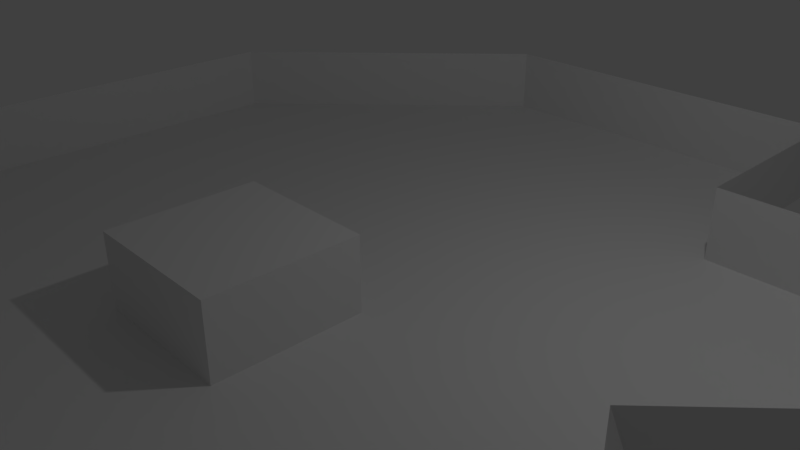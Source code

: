 # Source: Map.blend  (saved by Blender 2.79.0; exported with 4.5.12 LTS)
import bpy
from mathutils import Matrix  # noqa: F401  (used for matrix-valued properties, if any)

bpy.ops.wm.read_factory_settings(use_empty=True)
scene = bpy.context.scene
scene.name = 'Scene'

# ---- collections
col_collection_1 = bpy.data.collections.new('Collection 1'); scene.collection.children.link(col_collection_1)

# ---- world
world_world = bpy.data.worlds.new('World'); scene.world = world_world
world_world.color = (0.05088, 0.05088, 0.05088)
world_world.use_sun_shadow = False
world_world.sun_shadow_jitter_overblur = 0.0
world_world.cycles.sampling_method = 'MANUAL'

# ---- cameras
cam_camera = bpy.data.cameras.new('Camera')
cam_camera.clip_end = 100.0
cam_camera.lens = 35.0
cam_camera.sensor_width = 32.0
cam_camera.sensor_height = 18.0
cam_camera.ortho_scale = 7.314
cam_camera.dof.focus_distance = 0.0
cam_camera.dof.aperture_fstop = 128.0

# ---- lights
light_lamp = bpy.data.lights.new('Lamp', 'POINT')
light_lamp.transmission_factor = 0.0
light_lamp.cutoff_distance = 30.0
light_lamp.energy = 100.0
light_lamp.shadow_buffer_clip_start = 1.001
light_lamp.shadow_soft_size = 0.1
light_lamp.shadow_maximum_resolution = 0.006
light_lamp.use_absolute_resolution = True

# ---- meshes
me_plane = bpy.data.meshes.new('Plane')
me_plane.from_pydata([(0.6151, -0.8405, 0.1667), (1.0, 1.0, 0.0), (0.5913, -0.9187, 0.1667), (1.0, 1.0, 0.1667), (-1.0, -0.4, 0.0), (-1.0, -0.4, 0.1667), (-0.4, -1.0, 0.0), (-0.4, -1.0, 0.1667), (-0.5, 1.0, 0.0), (-0.5, 1.0, 0.1667), (-1.0, 0.5051, 0.0), (-1.0, 0.5051, 0.1667), (-0.5, 0.5051, 0.0), (-0.5, 0.5051, 0.1667), (0.1667, -0.1667, 0.0), (0.5, -0.1667, 0.0), (0.5, 0.1667, 0.0), (0.1667, 0.1667, 0.0), (0.1667, -0.1667, 0.1667), (0.5, -0.1667, 0.1667), (0.5, 0.1667, 0.1667), (0.1667, 0.1667, 0.1667), (1.0, -0.5833, 0.0), (0.5833, -1.0, 0.0), (1.0, -0.5833, 0.1667), (0.5833, -1.0, 0.1667), (0.5913, -0.9187, 0.0), (0.6151, -0.8405, 0.0), (0.6536, -0.7685, 0.0), (0.7054, -0.7054, 0.0), (0.7685, -0.6536, 0.0), (0.8405, -0.6151, 0.0), (0.9187, -0.5913, 0.0), (0.6536, -0.7685, 0.1667), (0.7054, -0.7054, 0.1667), (0.7685, -0.6536, 0.1667), (0.8405, -0.6151, 0.1667), (0.9187, -0.5913, 0.1667), (0.4857, 1.0, 0.1667), (0.0143, 1.0, 0.1667), (0.4857, 1.0, 0.0), (0.0143, 1.0, 0.0), (0.25, 0.7643, 0.0), (0.25, 0.7643, 0.1667)], [], [(10, 11, 5, 4), (6, 7, 25, 23), (27, 26, 2, 0), (7, 6, 4, 5), (1, 3, 38, 40), (8, 12, 10, 4, 14, 17, 16, 1, 40, 42, 41), (11, 10, 12, 13), (13, 12, 8, 9), (1, 16, 15, 14, 4, 6, 23, 26, 27, 28, 29, 30, 31, 32, 22), (17, 14, 18, 21), (19, 20, 21, 18), (15, 16, 20, 19), (16, 17, 21, 20), (14, 15, 19, 18), (29, 28, 33, 34), (31, 30, 35, 36), (22, 24, 3, 1), (32, 31, 36, 37), (30, 29, 34, 35), (28, 27, 0, 33), (32, 37, 24, 22), (25, 2, 26, 23), (38, 43, 42, 40), (41, 39, 9, 8), (42, 43, 39, 41)])
me_plane.use_remesh_preserve_volume = False
me_plane.use_remesh_preserve_attributes = False
me_plane.use_mirror_vertex_groups = False
me_plane.update()

# ---- objects
ob_plane = bpy.data.objects.new('Plane', me_plane)
ob_lamp = bpy.data.objects.new('Lamp', light_lamp)
ob_camera = bpy.data.objects.new('Camera', cam_camera)

# ---- transforms, parenting, visibility, modifiers, constraints
ob_plane.location = (0.0, 0.0, 0.0)
ob_plane.rotation_euler = (0.0, -0.0, -1.571)
ob_plane.scale = (6.0, 6.0, 6.0)
ob_plane.lineart.crease_threshold = 0.0
ob_lamp.location = (4.076, 1.005, 5.904)
ob_lamp.rotation_euler = (0.6503, 0.05522, 1.866)
ob_lamp.lock_rotations_4d = False
ob_lamp.empty_display_type = 'ARROWS'
ob_lamp.color = (0.0, 0.0, 0.0, 0.0)
ob_lamp.lineart.crease_threshold = 0.0
ob_camera.location = (7.481, -6.508, 5.344)
ob_camera.rotation_euler = (1.109, 0.0, 0.8149)
ob_camera.lock_rotations_4d = False
ob_camera.empty_display_type = 'ARROWS'
ob_camera.color = (0.0, 0.0, 0.0, 0.0)
ob_camera.display_type = 'WIRE'
ob_camera.lineart.crease_threshold = 0.0

# ---- collection membership
col_collection_1.objects.link(ob_plane)
col_collection_1.objects.link(ob_lamp)
col_collection_1.objects.link(ob_camera)

# ---- scene / render settings (as saved in the file)
scene.camera = ob_camera
scene.frame_start = 1; scene.frame_end = 250; scene.frame_set(1)
scene.render.engine = 'BLENDER_EEVEE_NEXT'
scene.render.resolution_percentage = 50
scene.render.dither_intensity = 0.0
scene.cycles.use_denoising = False
scene.cycles.samples = 128
scene.cycles.sampling_pattern = 'TABULATED_SOBOL'
scene.cycles.use_adaptive_sampling = False
scene.cycles.use_light_tree = False
scene.cycles.blur_glossy = 0.0
scene.cycles.sample_clamp_indirect = 0.0
scene.view_settings.view_transform = 'Standard'
bpy.context.view_layer.update()
